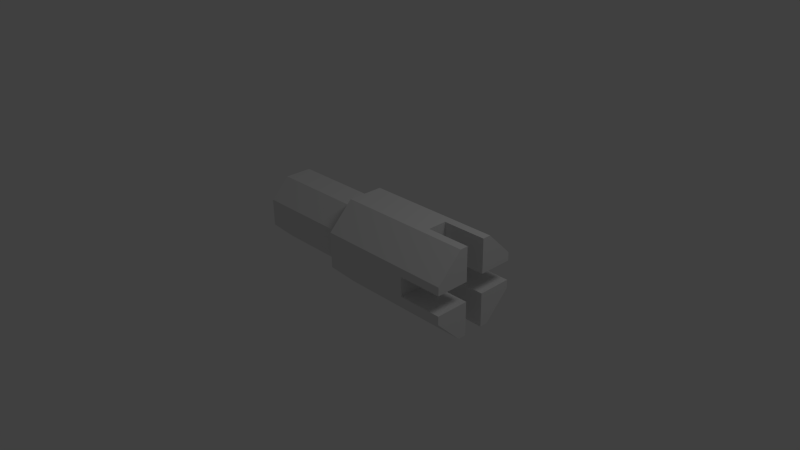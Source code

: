 # Source: ExplorationVessel.blend  (saved by Blender 2.63.0; exported with 4.5.12 LTS)
import bpy
from mathutils import Matrix  # noqa: F401  (used for matrix-valued properties, if any)

bpy.ops.wm.read_factory_settings(use_empty=True)
scene = bpy.context.scene
scene.name = 'Scene'

# ---- collections
col_collection_1 = bpy.data.collections.new('Collection 1'); scene.collection.children.link(col_collection_1)

# ---- materials (node trees are filled in below, after node groups)
mat_material = bpy.data.materials.new('Material')
mat_material.alpha_threshold = 0.0
mat_material.use_transparent_shadow = False
mat_material.roughness = 0.5
mat_material.line_color = (0.0, 0.0, 0.0, 1.0)

# ---- material node trees

# ---- world
world_world = bpy.data.worlds.new('World'); scene.world = world_world
world_world.color = (0.05088, 0.05088, 0.05088)
world_world.use_sun_shadow = False
world_world.sun_shadow_jitter_overblur = 0.0
world_world.cycles.sampling_method = 'MANUAL'
world_world.cycles.sample_map_resolution = 256

# ---- cameras
cam_camera = bpy.data.cameras.new('Camera')
cam_camera.clip_end = 100.0
cam_camera.lens = 35.0
cam_camera.sensor_width = 32.0
cam_camera.sensor_height = 18.0
cam_camera.ortho_scale = 7.314
cam_camera.dof.focus_distance = 0.0
cam_camera.dof.aperture_fstop = 128.0

# ---- lights
light_lamp = bpy.data.lights.new('Lamp', 'POINT')
light_lamp.transmission_factor = 0.0
light_lamp.cutoff_distance = 30.0
light_lamp.energy = 100.0
light_lamp.shadow_buffer_clip_start = 1.001
light_lamp.shadow_soft_size = 1.0
light_lamp.shadow_maximum_resolution = 0.006
light_lamp.use_absolute_resolution = True
light_lamp.cycles.use_multiple_importance_sampling = False

# ---- meshes
me_cube = bpy.data.meshes.new('Cube')
me_cube.from_pydata([(1.735, -0.586, 0.4725), (1.735, -0.586, -0.01292), (1.735, -0.2427, -0.3562), (1.735, 0.2427, -0.3562), (1.735, 0.586, -0.01292), (1.735, 0.586, 0.4725), (1.735, 0.2427, 0.8157), (1.735, -0.2427, 0.8157), (-0.1264, -0.586, 0.4725), (-0.1264, -0.586, -0.01292), (-0.1264, -0.2427, -0.3562), (-0.1264, 0.2427, -0.3562), (-0.1264, 0.586, -0.01292), (-0.1264, 0.586, 0.4725), (-0.1264, 0.2427, 0.8157), (-0.1264, -0.2427, 0.8157), (-0.2604, -0.4475, 0.4152), (-0.2604, -0.4475, 0.04441), (-0.2604, -0.1854, -0.2178), (-0.2604, 0.1854, -0.2178), (-0.2604, 0.4475, 0.04441), (-0.2604, 0.4475, 0.4152), (-0.2604, 0.1854, 0.6773), (-0.2604, -0.1854, 0.6773), (-1.52, -0.4475, 0.4152), (-1.52, -0.4475, 0.04441), (-1.52, -0.1854, -0.2178), (-1.52, 0.1854, -0.2178), (-1.52, 0.4475, 0.04441), (-1.52, 0.4475, 0.4152), (-1.52, 0.1854, 0.6773), (-1.52, -0.1854, 0.6773), (-2.011, 3.725e-09, 0.2298), (1.735, -0.586, 0.3609), (1.735, -0.586, 0.09873), (1.735, 0.586, 0.09873), (1.735, 0.586, 0.3609), (1.735, -0.1311, -0.3562), (1.735, 0.1311, -0.3562), (1.735, 0.1311, 0.8157), (1.735, -0.1311, 0.8157), (1.135, -0.586, 0.3609), (1.135, -0.586, 0.09873), (1.135, 0.586, 0.09873), (1.135, 0.586, 0.3609), (1.135, -0.1311, -0.3562), (1.135, 0.1311, -0.3562), (1.135, 0.1311, 0.8157), (1.135, -0.1311, 0.8157), (1.135, -0.1311, 0.09872), (1.135, 0.1311, 0.09872), (1.135, 0.1311, 0.3609), (1.135, -0.1311, 0.3609), (1.735, -0.1311, 0.09872), (1.735, 0.1311, 0.09872), (1.735, 0.1311, 0.3609), (1.735, -0.1311, 0.3609)], [], [(15, 8, 0, 7), (12, 11, 3, 4), (14, 13, 5, 6), (10, 9, 1, 2), (23, 22, 14, 15), (19, 18, 10, 11), (22, 21, 13, 14), (18, 17, 9, 10), (21, 20, 12, 13), (23, 16, 8, 15), (17, 16, 8, 9), (20, 19, 11, 12), (31, 24, 16, 23), (25, 24, 16, 17), (28, 27, 19, 20), (31, 30, 22, 23), (27, 26, 18, 19), (30, 29, 21, 22), (26, 25, 17, 18), (29, 28, 20, 21), (32, 25, 26), (32, 28, 29), (32, 24, 31), (32, 24, 25), (32, 27, 28), (32, 30, 31), (32, 26, 27), (32, 29, 30), (53, 1, 34), (53, 2, 1), (2, 53, 37), (54, 3, 38), (54, 4, 3), (4, 54, 35), (55, 5, 36), (55, 6, 5), (6, 55, 39), (56, 7, 40), (56, 7, 0), (56, 0, 33), (8, 41, 33, 0), (34, 1, 9, 42), (42, 9, 8, 41), (47, 14, 6, 39), (40, 7, 15, 48), (48, 15, 14, 47), (13, 44, 36, 5), (4, 35, 43, 12), (44, 13, 12, 43), (45, 10, 2, 37), (11, 46, 38, 3), (46, 11, 10, 45), (53, 34, 42, 49), (42, 41, 52, 49), (56, 33, 41, 52), (56, 40, 48, 52), (48, 47, 51, 52), (39, 55, 51, 47), (55, 36, 44, 51), (44, 43, 50, 51), (35, 54, 50, 43), (37, 53, 49, 45), (54, 38, 46, 50), (46, 45, 49, 50), (51, 50, 49, 52)])
me_cube.materials.append(mat_material)
me_cube.use_remesh_preserve_volume = False
me_cube.use_remesh_preserve_attributes = False
me_cube.use_mirror_vertex_groups = False
me_cube.update()

# ---- objects
ob_cube = bpy.data.objects.new('Cube', me_cube)
ob_lamp = bpy.data.objects.new('Lamp', light_lamp)
ob_camera = bpy.data.objects.new('Camera', cam_camera)

# ---- transforms, parenting, visibility, modifiers, constraints
ob_cube.location = (0.0, 0.0, 0.0)
ob_cube.lock_rotations_4d = False
ob_cube.empty_display_type = 'ARROWS'
ob_cube.lineart.crease_threshold = 0.0
ob_lamp.location = (4.076, 1.005, 5.904)
ob_lamp.rotation_euler = (0.6503, 0.05522, 1.866)
ob_lamp.lock_rotations_4d = False
ob_lamp.empty_display_type = 'ARROWS'
ob_lamp.color = (0.0, 0.0, 0.0, 0.0)
ob_lamp.lineart.crease_threshold = 0.0
ob_camera.location = (7.481, -6.508, 5.344)
ob_camera.rotation_euler = (1.109, 0.01082, 0.8149)
ob_camera.lock_rotations_4d = False
ob_camera.empty_display_type = 'ARROWS'
ob_camera.color = (0.0, 0.0, 0.0, 0.0)
ob_camera.display_type = 'WIRE'
ob_camera.lineart.crease_threshold = 0.0

# ---- collection membership
col_collection_1.objects.link(ob_cube)
col_collection_1.objects.link(ob_lamp)
col_collection_1.objects.link(ob_camera)

# ---- scene / render settings (as saved in the file)
scene.camera = ob_camera
scene.frame_start = 1; scene.frame_end = 250; scene.frame_set(1)
scene.render.engine = 'BLENDER_EEVEE_NEXT'
scene.render.image_settings.color_mode = 'RGB'
scene.render.image_settings.compression = 90
scene.render.resolution_percentage = 50
scene.render.dither_intensity = 0.0
scene.render.bake_margin = 2
scene.render.bake_bias = 0.0
scene.cycles.use_denoising = False
scene.cycles.samples = 10
scene.cycles.sampling_pattern = 'TABULATED_SOBOL'
scene.cycles.light_sampling_threshold = 0.0
scene.cycles.use_adaptive_sampling = False
scene.cycles.use_light_tree = False
scene.cycles.blur_glossy = 0.0
scene.cycles.volume_bounces = 1
scene.cycles.pixel_filter_type = 'GAUSSIAN'
scene.cycles.sample_clamp_indirect = 0.0
scene.view_settings.view_transform = 'Standard'
bpy.context.view_layer.update()
